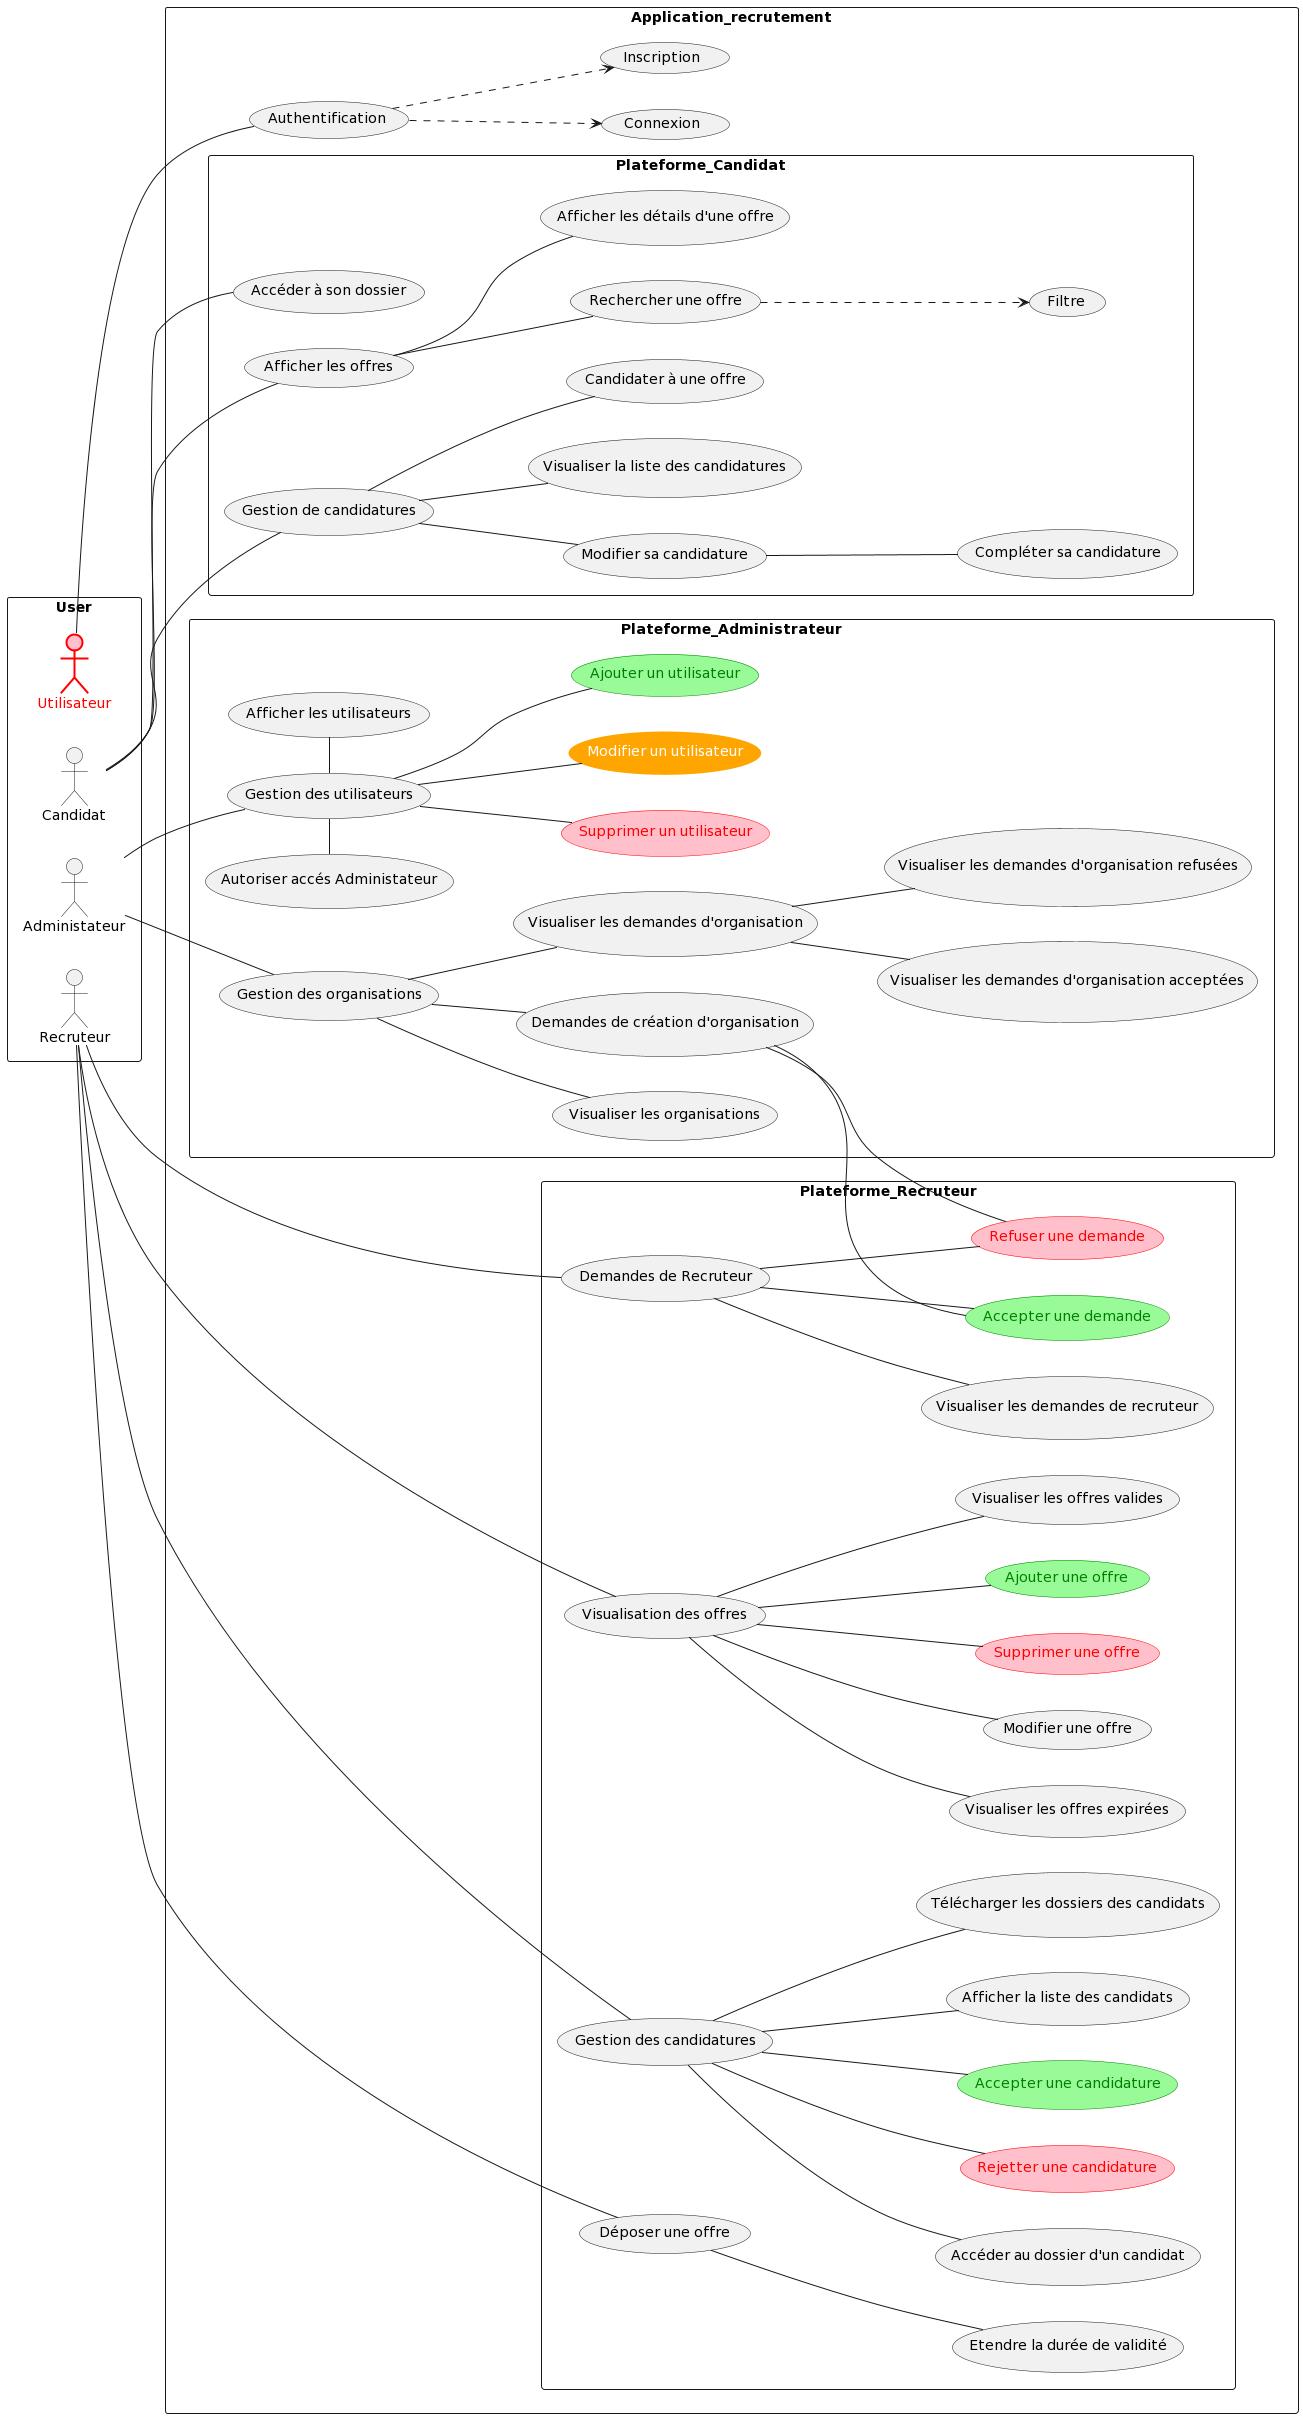

The diagram above was rendered by PlantUML. Its source (embedded in the PNG):
@startuml
left to right direction
rectangle User {
    actor Candidat
    actor Recruteur
    actor Administateur

    actor Utilisateur #pink;line:red;line.bold;text:red
}

rectangle Application_recrutement {
    Utilisateur -- (Authentification)
    (Authentification) ..> (Connexion)
    (Authentification) ..> (Inscription)


    rectangle  Plateforme_Recruteur {
        
        Recruteur -- (Visualisation des offres)
        (Visualisation des offres) -- (Visualiser les offres valides)
        (Visualisation des offres) -- (Visualiser les offres expirées)
        (Visualisation des offres) -- (Modifier une offre)
        (Visualisation des offres) -- (Supprimer une offre)
        (Visualisation des offres) -- (Ajouter une offre)
        (Ajouter une offre) #PaleGreen;line:green;text:green
        (Supprimer une offre) #pink;line:red;text:red

        Recruteur -- (Gestion des candidatures)
        (Gestion des candidatures) -- (Rejetter une candidature)
        (Rejetter une candidature) #pink;line:red;text:red
        (Gestion des candidatures) -- (Accepter une candidature)
        (Accepter une candidature) #PaleGreen;line:green;text:green
        (Gestion des candidatures) -- (Afficher la liste des candidats)
        (Gestion des candidatures) -- (Télécharger les dossiers des candidats)
        (Gestion des candidatures) -- (Accéder au dossier d'un candidat)

        Recruteur -- (Demandes de Recruteur)
        (Demandes de Recruteur) -- (Visualiser les demandes de recruteur)
        (Demandes de Recruteur) -- (Accepter une demande)
        (Demandes de Recruteur) -- (Refuser une demande)
        (Refuser une demande) #pink;line:red;text:red
        (Accepter une demande) #PaleGreen;line:green;text:green

        
        Recruteur -- (Déposer une offre)
        (Déposer une offre) -- (Etendre la durée de validité)

    }

    rectangle  Plateforme_Candidat {
        Candidat -- (Accéder à son dossier)

        Candidat -- (Afficher les offres)
        (Afficher les offres) -- (Afficher les détails d'une offre)
        (Afficher les offres) -- (Rechercher une offre) 
        (Rechercher une offre) ..> (Filtre)

        Candidat -- (Gestion de candidatures)

        (Gestion de candidatures) -- (Candidater à une offre)
        (Gestion de candidatures) -- (Modifier sa candidature)
        (Gestion de candidatures) -- (Visualiser la liste des candidatures)

        (Modifier sa candidature) -- (Compléter sa candidature)
    }

    rectangle Plateforme_Administrateur {
        Administateur -- (Gestion des utilisateurs)
        (Gestion des utilisateurs) - (Afficher les utilisateurs)
        (Autoriser accés Administateur) - (Gestion des utilisateurs)
        (Gestion des utilisateurs) -- (Supprimer un utilisateur)
        (Gestion des utilisateurs) -- (Modifier un utilisateur)
        (Gestion des utilisateurs) -- (Ajouter un utilisateur) 
        (Ajouter un utilisateur) #PaleGreen;line:green;text:green
        (Supprimer un utilisateur) #pink;line:red;text:red
        (Modifier un utilisateur) #Orange;line:orange;text:White


        Administateur -- (Gestion des organisations)
        (Gestion des organisations) -- (Visualiser les organisations)
        (Gestion des organisations) -- (Visualiser les demandes d'organisation)
        (Visualiser les demandes d'organisation) -- (Visualiser les demandes d'organisation acceptées)
        (Visualiser les demandes d'organisation) -- (Visualiser les demandes d'organisation refusées)

        (Gestion des organisations) -- (Demandes de création d'organisation)
        (Demandes de création d'organisation) -- (Accepter une demande)
        (Demandes de création d'organisation) -- (Refuser une demande)
        (Accepter une demande) #PaleGreen;line:green;text:green
        (Refuser une demande) #pink;line:red;text:red
    }
}
@enduml